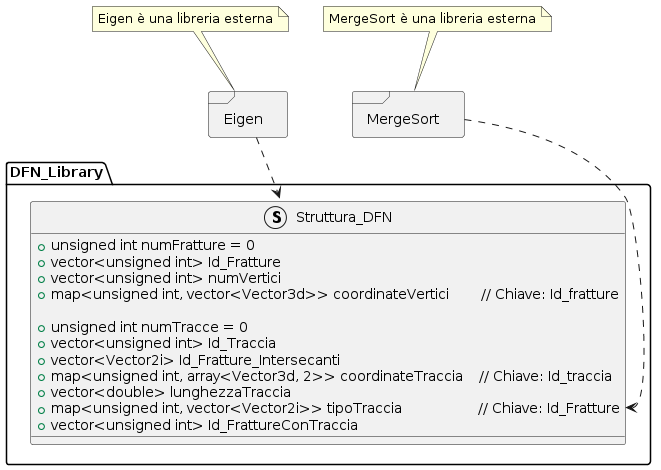

The diagram above was rendered by PlantUML. Its source (embedded in the PNG):
@startuml
namespace DFN_Library {
    struct Struttura_DFN {
        + unsigned int numFratture = 0                               
        + vector<unsigned int> Id_Fratture                           
        + vector<unsigned int> numVertici                            
        + map<unsigned int, vector<Vector3d>> coordinateVertici        // Chiave: Id_fratture
        
        + unsigned int numTracce = 0                                 
        + vector<unsigned int> Id_Traccia                            
        + vector<Vector2i> Id_Fratture_Intersecanti                  
        + map<unsigned int, array<Vector3d, 2>> coordinateTraccia    // Chiave: Id_traccia
        + vector<double> lunghezzaTraccia                            
        + map<unsigned int, vector<Vector2i>> tipoTraccia                   // Chiave: Id_Fratture
        + vector<unsigned int> Id_FrattureConTraccia                 
    }
}

package MergeSort <<Frame>>
{
}

note "MergeSort è una libreria esterna" as Merge
Merge.. MergeSort

MergeSort..> Struttura_DFN::tipoTraccia

package Eigen <<Frame>>
{
}

note "Eigen è una libreria esterna" as EigenL
EigenL.. Eigen

Eigen..> Struttura_DFN
@enduml